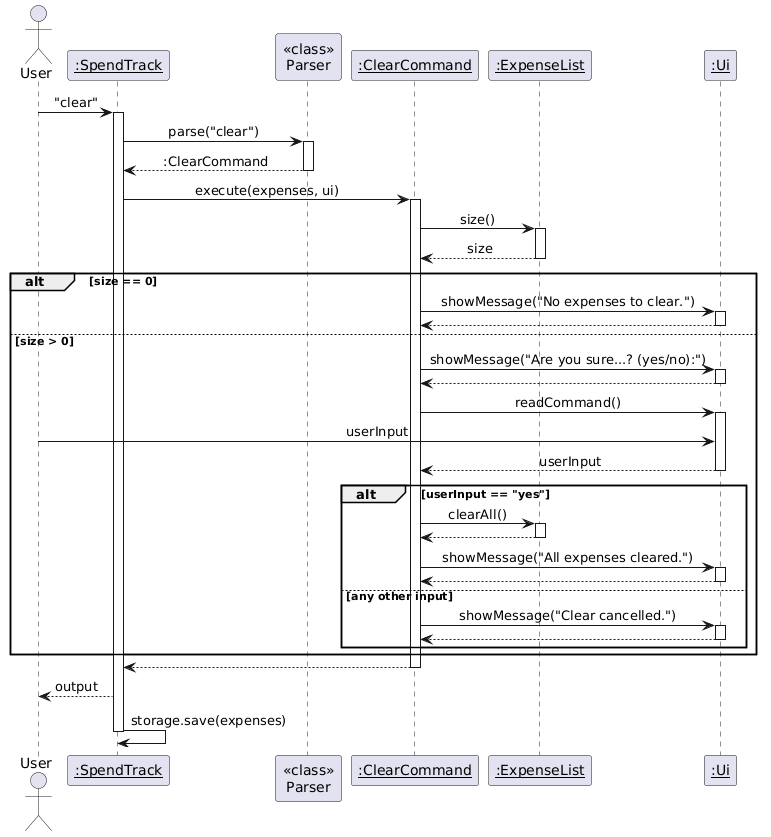

The diagram above was rendered by PlantUML. Its source (embedded in the PNG):
@startuml
!define BGCOLOR white
skinparam backgroundColor BGCOLOR
skinparam sequenceMessageAlign center

actor User
participant "<u>:SpendTrack</u>" as ST
participant "<<class>>\nParser" as P
participant "<u>:ClearCommand</u>" as CC
participant "<u>:ExpenseList</u>" as EL
participant "<u>:Ui</u>" as UI

User -> ST : "clear"
activate ST

ST -> P : parse("clear")
activate P
P --> ST : :ClearCommand
deactivate P

ST -> CC : execute(expenses, ui)
activate CC

CC -> EL : size()
activate EL
EL --> CC : size
deactivate EL

alt size == 0
    CC -> UI : showMessage("No expenses to clear.")
    activate UI
    UI --> CC
    deactivate UI
else size > 0
    CC -> UI : showMessage("Are you sure...? (yes/no):")
    activate UI
    UI --> CC
    deactivate UI
    CC -> UI : readCommand()
    activate UI
    User -> UI : userInput
    UI --> CC : userInput
    deactivate UI
    alt userInput == "yes"
        CC -> EL : clearAll()
        activate EL
        EL --> CC
        deactivate EL
        CC -> UI : showMessage("All expenses cleared.")
        activate UI
        UI --> CC
        deactivate UI
    else any other input
        CC -> UI : showMessage("Clear cancelled.")
        activate UI
        UI --> CC
        deactivate UI
    end
end

CC --> ST
deactivate CC

ST --> User : output
ST -> ST : storage.save(expenses)

deactivate ST
@enduml